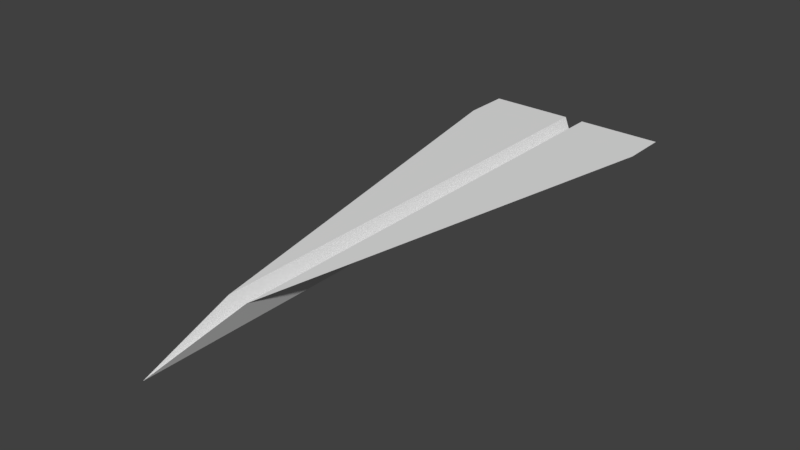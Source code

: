 # Source: PaperPlaneUpgrade2.blend  (saved by Blender 2.78.0; exported with 4.5.12 LTS)
import bpy
from mathutils import Matrix  # noqa: F401  (used for matrix-valued properties, if any)

bpy.ops.wm.read_factory_settings(use_empty=True)
scene = bpy.context.scene
scene.name = 'Scene'

# ---- collections
col_collection_1 = bpy.data.collections.new('Collection 1'); scene.collection.children.link(col_collection_1)

# ---- world
world_world = bpy.data.worlds.new('World'); scene.world = world_world
world_world.color = (0.05088, 0.05088, 0.05088)
world_world.use_sun_shadow = False
world_world.sun_shadow_jitter_overblur = 0.0
world_world.cycles.sampling_method = 'MANUAL'

# ---- meshes
me_plane = bpy.data.meshes.new('Plane')
me_plane.from_pydata([(0.8347, -1.007, 0.0), (1.0, -1.007, 0.0), (-1.0, -2.98e-08, -0.2625), (-0.6735, -0.104, 0.0), (1.0, -0.4154, 0.0), (1.0, -0.104, 0.0), (1.0, 2.98e-08, -0.2625)], [], [(4, 5, 3, 0), (3, 5, 6, 2), (0, 1, 4)])
me_plane.use_remesh_preserve_volume = False
me_plane.use_remesh_preserve_attributes = False
me_plane.use_mirror_vertex_groups = False
me_plane.update()

# ---- objects
ob_plane = bpy.data.objects.new('Plane', me_plane)

# ---- transforms, parenting, visibility, modifiers, constraints
ob_plane.location = (0.09292, -0.1408, 1.503)
ob_plane.rotation_euler = (0.0, -0.0, 1.571)
ob_plane.scale = (0.6152, 0.2052, 0.2052)
ob_plane.lineart.crease_threshold = 0.0
_m = ob_plane.modifiers.new('Mirror', 'MIRROR')
_m.use_axis = (False, True, False)

# ---- collection membership
col_collection_1.objects.link(ob_plane)

# ---- scene / render settings (as saved in the file)
scene.frame_start = 1; scene.frame_end = 250; scene.frame_set(1)
scene.render.engine = 'BLENDER_EEVEE_NEXT'
scene.render.resolution_percentage = 50
scene.render.dither_intensity = 0.0
scene.cycles.use_denoising = False
scene.cycles.samples = 128
scene.cycles.sampling_pattern = 'TABULATED_SOBOL'
scene.cycles.light_sampling_threshold = 0.0
scene.cycles.use_adaptive_sampling = False
scene.cycles.use_light_tree = False
scene.cycles.blur_glossy = 0.0
scene.cycles.sample_clamp_indirect = 0.0
scene.view_settings.view_transform = 'Standard'
bpy.context.view_layer.update()

# ---- added for rendering (the .blend has no active camera and no usable light): camera, sun
cam_auto = bpy.data.cameras.new('AutoCamera')
cam_auto.lens = 50.0
cam_auto.sensor_width = 36.0
cam_auto.clip_end = 1000.0
ob_auto_camera = bpy.data.objects.new('AutoCamera', cam_auto)
scene.collection.objects.link(ob_auto_camera)
ob_auto_camera.location = (1.29476, -1.58301, 2.43728)
ob_auto_camera.rotation_euler = (1.09748, -7.21219e-08, 0.694738)
scene.camera = ob_auto_camera
light_auto_sun = bpy.data.lights.new('AutoSun', 'SUN')
light_auto_sun.energy = 3.0
light_auto_sun.angle = 0.0523599
ob_auto_sun = bpy.data.objects.new('AutoSun', light_auto_sun)
scene.collection.objects.link(ob_auto_sun)
ob_auto_sun.rotation_euler = (0.872665, 0.174533, 0.523599)
bpy.context.view_layer.update()
